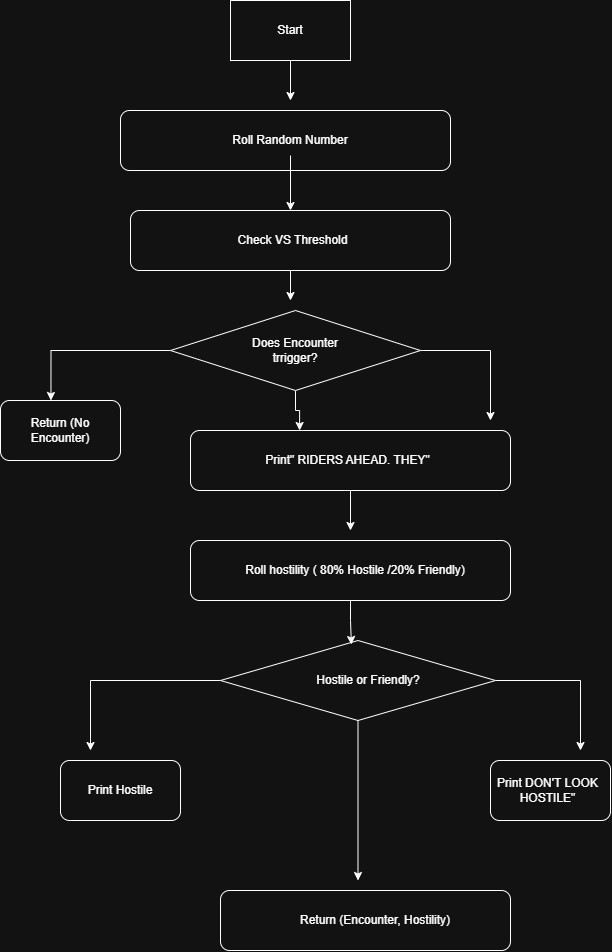

The diagram above was exported from draw.io. Its source (the exported page's mxGraphModel, read from the mxfile embedded in the PNG):
<mxGraphModel dx="1521" dy="985" grid="1" gridSize="10" guides="1" tooltips="1" connect="1" arrows="1" fold="1" page="1" pageScale="1" pageWidth="850" pageHeight="1100" math="0" shadow="0">
  <root>
    <mxCell id="0" />
    <mxCell id="1" parent="0" />
    <mxCell id="QqT8DIX7B_32tjZ2Kdqv-24" edge="1" parent="1" source="QqT8DIX7B_32tjZ2Kdqv-1" style="edgeStyle=orthogonalEdgeStyle;rounded=0;orthogonalLoop=1;jettySize=auto;html=1;defaultLabelBackgroundColor=gap;">
      <mxGeometry relative="1" as="geometry">
        <mxPoint x="320" y="110" as="targetPoint" />
      </mxGeometry>
    </mxCell>
    <mxCell id="QqT8DIX7B_32tjZ2Kdqv-1" parent="1" style="rounded=0;whiteSpace=wrap;html=1;" value="" vertex="1">
      <mxGeometry height="60" width="120" x="260" y="10" as="geometry" />
    </mxCell>
    <mxCell id="QqT8DIX7B_32tjZ2Kdqv-2" parent="1" style="text;html=1;whiteSpace=wrap;strokeColor=none;fillColor=none;align=center;verticalAlign=middle;rounded=0;" value="Start" vertex="1">
      <mxGeometry height="30" width="60" x="290" y="25" as="geometry" />
    </mxCell>
    <mxCell id="QqT8DIX7B_32tjZ2Kdqv-3" parent="1" style="rounded=1;whiteSpace=wrap;html=1;roundedPerimeter=1;" value="" vertex="1">
      <mxGeometry height="60" width="330" x="150" y="120" as="geometry" />
    </mxCell>
    <mxCell id="QqT8DIX7B_32tjZ2Kdqv-25" edge="1" parent="1" source="QqT8DIX7B_32tjZ2Kdqv-4" style="edgeStyle=orthogonalEdgeStyle;rounded=0;orthogonalLoop=1;jettySize=auto;html=1;entryX=0.5;entryY=0;entryDx=0;entryDy=0;defaultLabelBackgroundColor=gap;" target="QqT8DIX7B_32tjZ2Kdqv-5">
      <mxGeometry relative="1" as="geometry" />
    </mxCell>
    <mxCell id="QqT8DIX7B_32tjZ2Kdqv-4" parent="1" style="text;html=1;whiteSpace=wrap;strokeColor=none;fillColor=none;align=center;verticalAlign=middle;rounded=0;" value="Roll Random Number" vertex="1">
      <mxGeometry height="30" width="140" x="250" y="135" as="geometry" />
    </mxCell>
    <mxCell id="QqT8DIX7B_32tjZ2Kdqv-26" edge="1" parent="1" source="QqT8DIX7B_32tjZ2Kdqv-5" style="edgeStyle=orthogonalEdgeStyle;rounded=0;orthogonalLoop=1;jettySize=auto;html=1;defaultLabelBackgroundColor=gap;">
      <mxGeometry relative="1" as="geometry">
        <mxPoint x="320" y="310" as="targetPoint" />
      </mxGeometry>
    </mxCell>
    <mxCell id="QqT8DIX7B_32tjZ2Kdqv-5" parent="1" style="rounded=1;whiteSpace=wrap;html=1;roundedPerimeter=1;" value="" vertex="1">
      <mxGeometry height="60" width="320" x="160" y="220" as="geometry" />
    </mxCell>
    <mxCell id="QqT8DIX7B_32tjZ2Kdqv-6" parent="1" style="text;html=1;whiteSpace=wrap;strokeColor=none;fillColor=none;align=center;verticalAlign=middle;rounded=0;" value="Check VS Threshold" vertex="1">
      <mxGeometry height="30" width="205" x="220" y="235" as="geometry" />
    </mxCell>
    <mxCell id="QqT8DIX7B_32tjZ2Kdqv-27" edge="1" parent="1" source="QqT8DIX7B_32tjZ2Kdqv-7" style="edgeStyle=orthogonalEdgeStyle;rounded=0;orthogonalLoop=1;jettySize=auto;html=1;defaultLabelBackgroundColor=gap;">
      <mxGeometry relative="1" x="-0.5" as="geometry">
        <mxPoint x="520" y="430" as="targetPoint" />
      </mxGeometry>
    </mxCell>
    <mxCell id="QqT8DIX7B_32tjZ2Kdqv-28" edge="1" parent="1" source="QqT8DIX7B_32tjZ2Kdqv-7" style="edgeStyle=orthogonalEdgeStyle;rounded=0;orthogonalLoop=1;jettySize=auto;html=1;defaultLabelBackgroundColor=gap;entryX=0.412;entryY=-0.053;entryDx=0;entryDy=0;" target="QqT8DIX7B_32tjZ2Kdqv-9">
      <mxGeometry relative="1" x="-0.292" as="geometry">
        <mxPoint x="80" y="360" as="targetPoint" />
      </mxGeometry>
    </mxCell>
    <mxCell id="QqT8DIX7B_32tjZ2Kdqv-29" edge="1" parent="1" source="QqT8DIX7B_32tjZ2Kdqv-7" style="edgeStyle=orthogonalEdgeStyle;rounded=0;orthogonalLoop=1;jettySize=auto;html=1;entryX=0.326;entryY=-0.047;entryDx=0;entryDy=0;defaultLabelBackgroundColor=gap;" target="QqT8DIX7B_32tjZ2Kdqv-11">
      <mxGeometry relative="1" as="geometry" />
    </mxCell>
    <mxCell id="QqT8DIX7B_32tjZ2Kdqv-7" parent="1" style="rhombus;whiteSpace=wrap;html=1;shapeInside=1;" value="" vertex="1">
      <mxGeometry height="80" width="250" x="200" y="320" as="geometry" />
    </mxCell>
    <mxCell id="QqT8DIX7B_32tjZ2Kdqv-8" parent="1" style="text;html=1;whiteSpace=wrap;strokeColor=none;fillColor=none;align=center;verticalAlign=middle;rounded=0;" value="Does Encounter trrigger?" vertex="1">
      <mxGeometry height="30" width="110" x="270" y="345" as="geometry" />
    </mxCell>
    <mxCell id="QqT8DIX7B_32tjZ2Kdqv-9" parent="1" style="rounded=1;whiteSpace=wrap;html=1;roundedPerimeter=1;" value="" vertex="1">
      <mxGeometry height="60" width="120" x="30" y="410" as="geometry" />
    </mxCell>
    <mxCell id="QqT8DIX7B_32tjZ2Kdqv-10" parent="1" style="text;html=1;whiteSpace=wrap;strokeColor=none;fillColor=none;align=center;verticalAlign=middle;rounded=0;" value="Return (No Encounter)" vertex="1">
      <mxGeometry height="30" width="60" x="60" y="425" as="geometry" />
    </mxCell>
    <mxCell id="QqT8DIX7B_32tjZ2Kdqv-30" edge="1" parent="1" source="QqT8DIX7B_32tjZ2Kdqv-11" style="edgeStyle=orthogonalEdgeStyle;rounded=0;orthogonalLoop=1;jettySize=auto;html=1;defaultLabelBackgroundColor=gap;">
      <mxGeometry relative="1" as="geometry">
        <mxPoint x="380" y="540" as="targetPoint" />
      </mxGeometry>
    </mxCell>
    <mxCell id="QqT8DIX7B_32tjZ2Kdqv-11" parent="1" style="rounded=1;whiteSpace=wrap;html=1;roundedPerimeter=1;" value="" vertex="1">
      <mxGeometry height="60" width="320" x="220" y="440" as="geometry" />
    </mxCell>
    <mxCell id="QqT8DIX7B_32tjZ2Kdqv-12" parent="1" style="text;html=1;whiteSpace=wrap;strokeColor=none;fillColor=none;align=center;verticalAlign=middle;rounded=0;" value="Print&quot; RIDERS AHEAD. THEY&quot;" vertex="1">
      <mxGeometry height="30" width="205" x="275" y="455" as="geometry" />
    </mxCell>
    <mxCell id="QqT8DIX7B_32tjZ2Kdqv-13" parent="1" style="rounded=1;whiteSpace=wrap;html=1;roundedPerimeter=1;" value="" vertex="1">
      <mxGeometry height="60" width="320" x="220" y="550" as="geometry" />
    </mxCell>
    <mxCell id="QqT8DIX7B_32tjZ2Kdqv-14" parent="1" style="text;html=1;whiteSpace=wrap;strokeColor=none;fillColor=none;align=center;verticalAlign=middle;rounded=0;" value="Roll hostility ( 80% Hostile /20% Friendly)" vertex="1">
      <mxGeometry height="30" width="250" x="260" y="565" as="geometry" />
    </mxCell>
    <mxCell id="QqT8DIX7B_32tjZ2Kdqv-32" edge="1" parent="1" source="QqT8DIX7B_32tjZ2Kdqv-15" style="edgeStyle=orthogonalEdgeStyle;rounded=0;orthogonalLoop=1;jettySize=auto;html=1;defaultLabelBackgroundColor=gap;">
      <mxGeometry relative="1" x="-0.3" as="geometry">
        <mxPoint x="120" y="760" as="targetPoint" />
      </mxGeometry>
    </mxCell>
    <mxCell id="QqT8DIX7B_32tjZ2Kdqv-33" edge="1" parent="1" source="QqT8DIX7B_32tjZ2Kdqv-15" style="edgeStyle=orthogonalEdgeStyle;rounded=0;orthogonalLoop=1;jettySize=auto;html=1;defaultLabelBackgroundColor=gap;">
      <mxGeometry relative="1" x="-0.3806" as="geometry">
        <mxPoint x="610" y="760" as="targetPoint" />
      </mxGeometry>
    </mxCell>
    <mxCell id="QqT8DIX7B_32tjZ2Kdqv-34" edge="1" parent="1" source="QqT8DIX7B_32tjZ2Kdqv-15" style="edgeStyle=orthogonalEdgeStyle;rounded=0;orthogonalLoop=1;jettySize=auto;html=1;defaultLabelBackgroundColor=gap;">
      <mxGeometry relative="1" as="geometry">
        <mxPoint x="387.5" y="890" as="targetPoint" />
      </mxGeometry>
    </mxCell>
    <mxCell id="QqT8DIX7B_32tjZ2Kdqv-15" parent="1" style="rhombus;whiteSpace=wrap;html=1;shapeInside=1;" value="" vertex="1">
      <mxGeometry height="80" width="275" x="250" y="650" as="geometry" />
    </mxCell>
    <mxCell id="QqT8DIX7B_32tjZ2Kdqv-16" parent="1" style="text;html=1;whiteSpace=wrap;strokeColor=none;fillColor=none;align=center;verticalAlign=middle;rounded=0;" value="Hostile or Friendly?" vertex="1">
      <mxGeometry height="30" width="140" x="327.5" y="675" as="geometry" />
    </mxCell>
    <mxCell id="QqT8DIX7B_32tjZ2Kdqv-18" parent="1" style="rounded=1;whiteSpace=wrap;html=1;roundedPerimeter=1;" value="" vertex="1">
      <mxGeometry height="60" width="120" x="520" y="770" as="geometry" />
    </mxCell>
    <mxCell id="QqT8DIX7B_32tjZ2Kdqv-19" parent="1" style="text;html=1;whiteSpace=wrap;strokeColor=none;fillColor=none;align=center;verticalAlign=middle;rounded=0;" value="Print DON'T LOOK HOSTILE&quot;" vertex="1">
      <mxGeometry height="30" width="105" x="525" y="785" as="geometry" />
    </mxCell>
    <mxCell id="QqT8DIX7B_32tjZ2Kdqv-20" parent="1" style="rounded=1;whiteSpace=wrap;html=1;roundedPerimeter=1;" value="" vertex="1">
      <mxGeometry height="60" width="120" x="90" y="770" as="geometry" />
    </mxCell>
    <mxCell id="QqT8DIX7B_32tjZ2Kdqv-21" parent="1" style="text;html=1;whiteSpace=wrap;strokeColor=none;fillColor=none;align=center;verticalAlign=middle;rounded=0;" value="Print Hostile" vertex="1">
      <mxGeometry height="30" width="80" x="110" y="785" as="geometry" />
    </mxCell>
    <mxCell id="QqT8DIX7B_32tjZ2Kdqv-22" parent="1" style="rounded=1;whiteSpace=wrap;html=1;roundedPerimeter=1;" value="" vertex="1">
      <mxGeometry height="60" width="290" x="250" y="900" as="geometry" />
    </mxCell>
    <mxCell id="QqT8DIX7B_32tjZ2Kdqv-23" parent="1" style="text;html=1;whiteSpace=wrap;strokeColor=none;fillColor=none;align=center;verticalAlign=middle;rounded=0;" value="Return (Encounter, Hostility)" vertex="1">
      <mxGeometry height="30" width="180" x="315" y="915" as="geometry" />
    </mxCell>
    <mxCell id="QqT8DIX7B_32tjZ2Kdqv-31" edge="1" parent="1" source="QqT8DIX7B_32tjZ2Kdqv-13" style="edgeStyle=orthogonalEdgeStyle;rounded=0;orthogonalLoop=1;jettySize=auto;html=1;entryX=0.476;entryY=0.05;entryDx=0;entryDy=0;entryPerimeter=0;defaultLabelBackgroundColor=gap;" target="QqT8DIX7B_32tjZ2Kdqv-15">
      <mxGeometry relative="1" as="geometry" />
    </mxCell>
  </root>
</mxGraphModel>